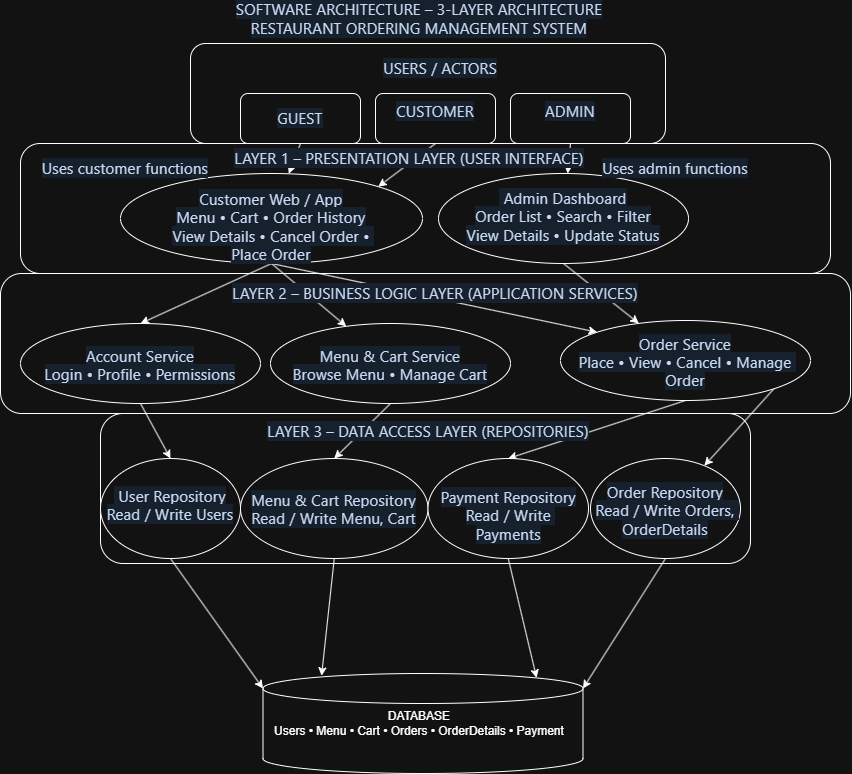

The diagram above was exported from draw.io. Its source (the exported page's mxGraphModel, read from the mxfile embedded in the PNG):
<mxGraphModel dx="1231" dy="680" grid="1" gridSize="10" guides="1" tooltips="1" connect="1" arrows="1" fold="1" page="1" pageScale="1" pageWidth="850" pageHeight="1100" math="0" shadow="0">
  <root>
    <mxCell id="0" />
    <mxCell id="1" parent="0" />
    <mxCell id="p_4-Pabypaw3kHT_-WGA-1" parent="1" style="rounded=1;whiteSpace=wrap;html=1;roundedPerimeter=1;" value="" vertex="1">
      <mxGeometry height="100" width="475" x="190" y="50" as="geometry" />
    </mxCell>
    <mxCell id="p_4-Pabypaw3kHT_-WGA-2" parent="1" style="rounded=1;whiteSpace=wrap;html=1;roundedPerimeter=1;" value="" vertex="1">
      <mxGeometry height="130" width="810" x="20" y="150" as="geometry" />
    </mxCell>
    <mxCell id="p_4-Pabypaw3kHT_-WGA-3" parent="1" style="rounded=1;whiteSpace=wrap;html=1;roundedPerimeter=1;" value="" vertex="1">
      <mxGeometry height="140" width="850" y="280" as="geometry" />
    </mxCell>
    <mxCell id="p_4-Pabypaw3kHT_-WGA-4" parent="1" style="rounded=1;whiteSpace=wrap;html=1;roundedPerimeter=1;" value="" vertex="1">
      <mxGeometry height="150" width="650" x="100" y="420" as="geometry" />
    </mxCell>
    <mxCell id="p_4-Pabypaw3kHT_-WGA-46" edge="1" parent="1" source="p_4-Pabypaw3kHT_-WGA-6" style="rounded=0;orthogonalLoop=1;jettySize=auto;html=1;exitX=0.5;exitY=1;exitDx=0;exitDy=0;defaultLabelBackgroundColor=page;labelPadding=0 4;" target="p_4-Pabypaw3kHT_-WGA-9">
      <mxGeometry relative="1" as="geometry" />
    </mxCell>
    <mxCell id="p_4-Pabypaw3kHT_-WGA-6" parent="1" style="rounded=1;whiteSpace=wrap;html=1;roundedPerimeter=1;" value="&lt;span style=&quot;color: rgb(8, 27, 58); font-family: SegoeuiPc, &amp;quot;Segoe UI&amp;quot;, &amp;quot;San Francisco&amp;quot;, &amp;quot;Helvetica Neue&amp;quot;, Helvetica, &amp;quot;Lucida Grande&amp;quot;, Roboto, Ubuntu, Tahoma, &amp;quot;Microsoft Sans Serif&amp;quot;, Arial, sans-serif; font-size: 15px; letter-spacing: 0.2px; text-align: start; white-space: pre-wrap; background-color: rgb(229, 241, 255);&quot;&gt;GUEST&lt;/span&gt;" vertex="1">
      <mxGeometry height="50" width="120" x="240" y="100" as="geometry" />
    </mxCell>
    <mxCell id="p_4-Pabypaw3kHT_-WGA-47" edge="1" parent="1" source="p_4-Pabypaw3kHT_-WGA-7" style="rounded=0;orthogonalLoop=1;jettySize=auto;html=1;exitX=0.5;exitY=1;exitDx=0;exitDy=0;entryX=1;entryY=0;entryDx=0;entryDy=0;defaultLabelBackgroundColor=page;labelPadding=0 4;" target="p_4-Pabypaw3kHT_-WGA-9">
      <mxGeometry relative="1" as="geometry" />
    </mxCell>
    <mxCell id="p_4-Pabypaw3kHT_-WGA-7" parent="1" style="rounded=1;whiteSpace=wrap;html=1;roundedPerimeter=1;" value="&#10;&lt;span style=&quot;color: rgb(8, 27, 58); font-family: SegoeuiPc, &amp;quot;Segoe UI&amp;quot;, &amp;quot;San Francisco&amp;quot;, &amp;quot;Helvetica Neue&amp;quot;, Helvetica, &amp;quot;Lucida Grande&amp;quot;, Roboto, Ubuntu, Tahoma, &amp;quot;Microsoft Sans Serif&amp;quot;, Arial, sans-serif; font-size: 15px; font-style: normal; font-variant-ligatures: normal; font-variant-caps: normal; font-weight: 400; letter-spacing: 0.2px; orphans: 2; text-align: start; text-indent: 0px; text-transform: none; white-space: pre-wrap; widows: 2; word-spacing: 0px; -webkit-text-stroke-width: 0px; background-color: rgb(229, 241, 255); text-decoration-thickness: initial; text-decoration-style: initial; text-decoration-color: initial; display: inline !important; float: none;&quot;&gt;CUSTOMER&lt;/span&gt;&#10;&#10;" vertex="1">
      <mxGeometry height="50" width="120" x="375" y="100" as="geometry" />
    </mxCell>
    <mxCell id="p_4-Pabypaw3kHT_-WGA-48" edge="1" parent="1" source="p_4-Pabypaw3kHT_-WGA-8" style="rounded=0;orthogonalLoop=1;jettySize=auto;html=1;exitX=0.5;exitY=1;exitDx=0;exitDy=0;defaultLabelBackgroundColor=page;labelPadding=0 4;" target="p_4-Pabypaw3kHT_-WGA-10">
      <mxGeometry relative="1" as="geometry" />
    </mxCell>
    <mxCell id="p_4-Pabypaw3kHT_-WGA-8" parent="1" style="rounded=1;whiteSpace=wrap;html=1;roundedPerimeter=1;" value="&#10;&lt;span style=&quot;color: rgb(8, 27, 58); font-family: SegoeuiPc, &amp;quot;Segoe UI&amp;quot;, &amp;quot;San Francisco&amp;quot;, &amp;quot;Helvetica Neue&amp;quot;, Helvetica, &amp;quot;Lucida Grande&amp;quot;, Roboto, Ubuntu, Tahoma, &amp;quot;Microsoft Sans Serif&amp;quot;, Arial, sans-serif; font-size: 15px; font-style: normal; font-variant-ligatures: normal; font-variant-caps: normal; font-weight: 400; letter-spacing: 0.2px; orphans: 2; text-align: start; text-indent: 0px; text-transform: none; white-space: pre-wrap; widows: 2; word-spacing: 0px; -webkit-text-stroke-width: 0px; background-color: rgb(229, 241, 255); text-decoration-thickness: initial; text-decoration-style: initial; text-decoration-color: initial; display: inline !important; float: none;&quot;&gt;ADMIN&lt;/span&gt;&#10;&#10;" vertex="1">
      <mxGeometry height="50" width="120" x="510" y="100" as="geometry" />
    </mxCell>
    <mxCell id="p_4-Pabypaw3kHT_-WGA-41" edge="1" parent="1" source="p_4-Pabypaw3kHT_-WGA-9" style="rounded=0;orthogonalLoop=1;jettySize=auto;html=1;exitX=0.5;exitY=1;exitDx=0;exitDy=0;entryX=0.5;entryY=0;entryDx=0;entryDy=0;defaultLabelBackgroundColor=page;labelPadding=0 4;" target="p_4-Pabypaw3kHT_-WGA-11">
      <mxGeometry relative="1" as="geometry" />
    </mxCell>
    <mxCell id="p_4-Pabypaw3kHT_-WGA-43" edge="1" parent="1" source="p_4-Pabypaw3kHT_-WGA-9" style="rounded=0;orthogonalLoop=1;jettySize=auto;html=1;exitX=0.5;exitY=1;exitDx=0;exitDy=0;defaultLabelBackgroundColor=page;labelPadding=0 4;" target="p_4-Pabypaw3kHT_-WGA-12">
      <mxGeometry relative="1" as="geometry" />
    </mxCell>
    <mxCell id="p_4-Pabypaw3kHT_-WGA-44" edge="1" parent="1" source="p_4-Pabypaw3kHT_-WGA-9" style="rounded=0;orthogonalLoop=1;jettySize=auto;html=1;exitX=0.5;exitY=1;exitDx=0;exitDy=0;entryX=0;entryY=0;entryDx=0;entryDy=0;defaultLabelBackgroundColor=page;labelPadding=0 4;" target="p_4-Pabypaw3kHT_-WGA-13">
      <mxGeometry relative="1" as="geometry" />
    </mxCell>
    <mxCell id="p_4-Pabypaw3kHT_-WGA-9" parent="1" style="ellipse;whiteSpace=wrap;html=1;shapeInside=1;" value="&#10;&lt;span style=&quot;color: rgb(8, 27, 58); font-family: SegoeuiPc, &amp;quot;Segoe UI&amp;quot;, &amp;quot;San Francisco&amp;quot;, &amp;quot;Helvetica Neue&amp;quot;, Helvetica, &amp;quot;Lucida Grande&amp;quot;, Roboto, Ubuntu, Tahoma, &amp;quot;Microsoft Sans Serif&amp;quot;, Arial, sans-serif; font-size: 15px; font-style: normal; font-variant-ligatures: normal; font-variant-caps: normal; font-weight: 400; letter-spacing: 0.2px; orphans: 2; text-align: start; text-indent: 0px; text-transform: none; white-space: pre-wrap; widows: 2; word-spacing: 0px; -webkit-text-stroke-width: 0px; background-color: rgb(229, 241, 255); text-decoration-thickness: initial; text-decoration-style: initial; text-decoration-color: initial; display: inline !important; float: none;&quot;&gt;Customer Web / App&#10;Menu • Cart • Order History&#10;View Details • Cancel Order • Place Order&lt;/span&gt;&#10;&#10;" vertex="1">
      <mxGeometry height="90" width="302" x="120" y="180" as="geometry" />
    </mxCell>
    <mxCell id="p_4-Pabypaw3kHT_-WGA-45" edge="1" parent="1" source="p_4-Pabypaw3kHT_-WGA-10" style="rounded=0;orthogonalLoop=1;jettySize=auto;html=1;exitX=0.5;exitY=1;exitDx=0;exitDy=0;defaultLabelBackgroundColor=page;labelPadding=0 4;" target="p_4-Pabypaw3kHT_-WGA-13">
      <mxGeometry relative="1" as="geometry" />
    </mxCell>
    <mxCell id="p_4-Pabypaw3kHT_-WGA-10" parent="1" style="ellipse;whiteSpace=wrap;html=1;shapeInside=1;" value="&#10;&lt;span style=&quot;color: rgb(8, 27, 58); font-family: SegoeuiPc, &amp;quot;Segoe UI&amp;quot;, &amp;quot;San Francisco&amp;quot;, &amp;quot;Helvetica Neue&amp;quot;, Helvetica, &amp;quot;Lucida Grande&amp;quot;, Roboto, Ubuntu, Tahoma, &amp;quot;Microsoft Sans Serif&amp;quot;, Arial, sans-serif; font-size: 15px; font-style: normal; font-variant-ligatures: normal; font-variant-caps: normal; font-weight: 400; letter-spacing: 0.2px; orphans: 2; text-align: start; text-indent: 0px; text-transform: none; white-space: pre-wrap; widows: 2; word-spacing: 0px; -webkit-text-stroke-width: 0px; background-color: rgb(229, 241, 255); text-decoration-thickness: initial; text-decoration-style: initial; text-decoration-color: initial; display: inline !important; float: none;&quot;&gt; Admin Dashboard&#10;Order List • Search • Filter&#10;View Details • Update Status&lt;/span&gt;&#10;&#10;" vertex="1">
      <mxGeometry height="90" width="250" x="438" y="180" as="geometry" />
    </mxCell>
    <mxCell id="p_4-Pabypaw3kHT_-WGA-36" edge="1" parent="1" source="p_4-Pabypaw3kHT_-WGA-11" style="rounded=0;orthogonalLoop=1;jettySize=auto;html=1;exitX=0.5;exitY=1;exitDx=0;exitDy=0;entryX=0.5;entryY=0;entryDx=0;entryDy=0;defaultLabelBackgroundColor=page;labelPadding=0 4;" target="p_4-Pabypaw3kHT_-WGA-14">
      <mxGeometry relative="1" as="geometry" />
    </mxCell>
    <mxCell id="p_4-Pabypaw3kHT_-WGA-11" parent="1" style="ellipse;whiteSpace=wrap;html=1;shapeInside=1;" value="&lt;span style=&quot;color: rgb(8, 27, 58); font-family: SegoeuiPc, &amp;quot;Segoe UI&amp;quot;, &amp;quot;San Francisco&amp;quot;, &amp;quot;Helvetica Neue&amp;quot;, Helvetica, &amp;quot;Lucida Grande&amp;quot;, Roboto, Ubuntu, Tahoma, &amp;quot;Microsoft Sans Serif&amp;quot;, Arial, sans-serif; font-size: 15px; letter-spacing: 0.2px; text-align: start; white-space: pre-wrap; background-color: rgb(229, 241, 255);&quot;&gt;Account Service&lt;br/&gt;Login • Profile • Permissions&lt;br/&gt;&lt;/span&gt;&lt;div&gt;&lt;span style=&quot;color: rgb(8, 27, 58); font-family: SegoeuiPc, &amp;quot;Segoe UI&amp;quot;, &amp;quot;San Francisco&amp;quot;, &amp;quot;Helvetica Neue&amp;quot;, Helvetica, &amp;quot;Lucida Grande&amp;quot;, Roboto, Ubuntu, Tahoma, &amp;quot;Microsoft Sans Serif&amp;quot;, Arial, sans-serif; font-size: 15px; letter-spacing: 0.2px; text-align: start; white-space: pre-wrap; background-color: rgb(229, 241, 255);&quot;&gt;&lt;br&gt;&lt;/span&gt;&lt;/div&gt;" vertex="1">
      <mxGeometry height="80" width="240" x="20" y="330" as="geometry" />
    </mxCell>
    <mxCell id="p_4-Pabypaw3kHT_-WGA-38" edge="1" parent="1" source="p_4-Pabypaw3kHT_-WGA-12" style="rounded=0;orthogonalLoop=1;jettySize=auto;html=1;exitX=0.5;exitY=1;exitDx=0;exitDy=0;entryX=0.5;entryY=0;entryDx=0;entryDy=0;defaultLabelBackgroundColor=page;labelPadding=0 4;" target="p_4-Pabypaw3kHT_-WGA-15">
      <mxGeometry relative="1" as="geometry" />
    </mxCell>
    <mxCell id="p_4-Pabypaw3kHT_-WGA-12" parent="1" style="ellipse;whiteSpace=wrap;html=1;shapeInside=1;" value="&lt;span style=&quot;color: rgb(8, 27, 58); font-family: SegoeuiPc, &amp;quot;Segoe UI&amp;quot;, &amp;quot;San Francisco&amp;quot;, &amp;quot;Helvetica Neue&amp;quot;, Helvetica, &amp;quot;Lucida Grande&amp;quot;, Roboto, Ubuntu, Tahoma, &amp;quot;Microsoft Sans Serif&amp;quot;, Arial, sans-serif; font-size: 15px; letter-spacing: 0.2px; text-align: start; white-space: pre-wrap; background-color: rgb(229, 241, 255);&quot;&gt;Menu &amp;amp; Cart Service&lt;br/&gt;Browse Menu • Manage Cart&lt;br/&gt;&lt;/span&gt;&lt;div&gt;&lt;span style=&quot;color: rgb(8, 27, 58); font-family: SegoeuiPc, &amp;quot;Segoe UI&amp;quot;, &amp;quot;San Francisco&amp;quot;, &amp;quot;Helvetica Neue&amp;quot;, Helvetica, &amp;quot;Lucida Grande&amp;quot;, Roboto, Ubuntu, Tahoma, &amp;quot;Microsoft Sans Serif&amp;quot;, Arial, sans-serif; font-size: 15px; letter-spacing: 0.2px; text-align: start; white-space: pre-wrap; background-color: rgb(229, 241, 255);&quot;&gt;&lt;br&gt;&lt;/span&gt;&lt;/div&gt;" vertex="1">
      <mxGeometry height="80" width="240" x="270" y="330" as="geometry" />
    </mxCell>
    <mxCell id="p_4-Pabypaw3kHT_-WGA-39" edge="1" parent="1" source="p_4-Pabypaw3kHT_-WGA-13" style="rounded=0;orthogonalLoop=1;jettySize=auto;html=1;exitX=0.5;exitY=1;exitDx=0;exitDy=0;entryX=0.5;entryY=0;entryDx=0;entryDy=0;defaultLabelBackgroundColor=page;labelPadding=0 4;" target="p_4-Pabypaw3kHT_-WGA-16">
      <mxGeometry relative="1" as="geometry" />
    </mxCell>
    <mxCell id="p_4-Pabypaw3kHT_-WGA-40" edge="1" parent="1" source="p_4-Pabypaw3kHT_-WGA-13" style="rounded=0;orthogonalLoop=1;jettySize=auto;html=1;exitX=1;exitY=1;exitDx=0;exitDy=0;defaultLabelBackgroundColor=page;labelPadding=0 4;" target="p_4-Pabypaw3kHT_-WGA-17">
      <mxGeometry relative="1" as="geometry" />
    </mxCell>
    <mxCell id="p_4-Pabypaw3kHT_-WGA-13" parent="1" style="ellipse;whiteSpace=wrap;html=1;shapeInside=1;" value="&lt;span style=&quot;color: rgb(8, 27, 58); font-family: SegoeuiPc, &amp;quot;Segoe UI&amp;quot;, &amp;quot;San Francisco&amp;quot;, &amp;quot;Helvetica Neue&amp;quot;, Helvetica, &amp;quot;Lucida Grande&amp;quot;, Roboto, Ubuntu, Tahoma, &amp;quot;Microsoft Sans Serif&amp;quot;, Arial, sans-serif; font-size: 15px; letter-spacing: 0.2px; text-align: start; white-space: pre-wrap; background-color: rgb(229, 241, 255);&quot;&gt;Order Service&lt;br/&gt;Place • View • Cancel • Manage Order&lt;/span&gt;" vertex="1">
      <mxGeometry height="80" width="250" x="560" y="327" as="geometry" />
    </mxCell>
    <mxCell id="p_4-Pabypaw3kHT_-WGA-14" parent="1" style="ellipse;whiteSpace=wrap;html=1;shapeInside=1;" value="&#10;&lt;span style=&quot;color: rgb(8, 27, 58); font-family: SegoeuiPc, &amp;quot;Segoe UI&amp;quot;, &amp;quot;San Francisco&amp;quot;, &amp;quot;Helvetica Neue&amp;quot;, Helvetica, &amp;quot;Lucida Grande&amp;quot;, Roboto, Ubuntu, Tahoma, &amp;quot;Microsoft Sans Serif&amp;quot;, Arial, sans-serif; font-size: 15px; font-style: normal; font-variant-ligatures: normal; font-variant-caps: normal; font-weight: 400; letter-spacing: 0.2px; orphans: 2; text-align: start; text-indent: 0px; text-transform: none; white-space: pre-wrap; widows: 2; word-spacing: 0px; -webkit-text-stroke-width: 0px; background-color: rgb(229, 241, 255); text-decoration-thickness: initial; text-decoration-style: initial; text-decoration-color: initial; display: inline !important; float: none;&quot;&gt; User Repository&#10;Read / Write Users&lt;/span&gt;&#10;&#10;" vertex="1">
      <mxGeometry height="100" width="140" x="100" y="465" as="geometry" />
    </mxCell>
    <mxCell id="p_4-Pabypaw3kHT_-WGA-15" parent="1" style="ellipse;whiteSpace=wrap;html=1;shapeInside=1;" value="&#10;&lt;span style=&quot;color: rgb(8, 27, 58); font-family: SegoeuiPc, &amp;quot;Segoe UI&amp;quot;, &amp;quot;San Francisco&amp;quot;, &amp;quot;Helvetica Neue&amp;quot;, Helvetica, &amp;quot;Lucida Grande&amp;quot;, Roboto, Ubuntu, Tahoma, &amp;quot;Microsoft Sans Serif&amp;quot;, Arial, sans-serif; font-size: 15px; font-style: normal; font-variant-ligatures: normal; font-variant-caps: normal; font-weight: 400; letter-spacing: 0.2px; orphans: 2; text-align: start; text-indent: 0px; text-transform: none; white-space: pre-wrap; widows: 2; word-spacing: 0px; -webkit-text-stroke-width: 0px; background-color: rgb(229, 241, 255); text-decoration-thickness: initial; text-decoration-style: initial; text-decoration-color: initial; display: inline !important; float: none;&quot;&gt;Menu &amp;amp; Cart Repository&#10;Read / Write Menu, Cart&lt;/span&gt;&#10;&#10;" vertex="1">
      <mxGeometry height="100" width="187.5" x="240" y="465" as="geometry" />
    </mxCell>
    <mxCell id="p_4-Pabypaw3kHT_-WGA-16" parent="1" style="ellipse;whiteSpace=wrap;html=1;shapeInside=1;" value="&#10;&lt;span style=&quot;color: rgb(8, 27, 58); font-family: SegoeuiPc, &amp;quot;Segoe UI&amp;quot;, &amp;quot;San Francisco&amp;quot;, &amp;quot;Helvetica Neue&amp;quot;, Helvetica, &amp;quot;Lucida Grande&amp;quot;, Roboto, Ubuntu, Tahoma, &amp;quot;Microsoft Sans Serif&amp;quot;, Arial, sans-serif; font-size: 15px; font-style: normal; font-variant-ligatures: normal; font-variant-caps: normal; font-weight: 400; letter-spacing: 0.2px; orphans: 2; text-align: start; text-indent: 0px; text-transform: none; white-space: pre-wrap; widows: 2; word-spacing: 0px; -webkit-text-stroke-width: 0px; background-color: rgb(229, 241, 255); text-decoration-thickness: initial; text-decoration-style: initial; text-decoration-color: initial; display: inline !important; float: none;&quot;&gt;Payment Repository&#10;Read / Write Payments&lt;/span&gt;&#10;&#10;" vertex="1">
      <mxGeometry height="100" width="160.5" x="427.5" y="465" as="geometry" />
    </mxCell>
    <mxCell id="p_4-Pabypaw3kHT_-WGA-17" parent="1" style="ellipse;whiteSpace=wrap;html=1;shapeInside=1;" value="&#10;&lt;span style=&quot;color: rgb(8, 27, 58); font-family: SegoeuiPc, &amp;quot;Segoe UI&amp;quot;, &amp;quot;San Francisco&amp;quot;, &amp;quot;Helvetica Neue&amp;quot;, Helvetica, &amp;quot;Lucida Grande&amp;quot;, Roboto, Ubuntu, Tahoma, &amp;quot;Microsoft Sans Serif&amp;quot;, Arial, sans-serif; font-size: 15px; font-style: normal; font-variant-ligatures: normal; font-variant-caps: normal; font-weight: 400; letter-spacing: 0.2px; orphans: 2; text-align: start; text-indent: 0px; text-transform: none; white-space: pre-wrap; widows: 2; word-spacing: 0px; -webkit-text-stroke-width: 0px; background-color: rgb(229, 241, 255); text-decoration-thickness: initial; text-decoration-style: initial; text-decoration-color: initial; display: inline !important; float: none;&quot;&gt;Order Repository&#10;Read / Write Orders, OrderDetails&lt;/span&gt;&#10;&#10;" vertex="1">
      <mxGeometry height="100" width="150" x="590" y="465" as="geometry" />
    </mxCell>
    <mxCell id="p_4-Pabypaw3kHT_-WGA-19" parent="1" style="text;html=1;whiteSpace=wrap;align=center;verticalAlign=middle;rounded=0;" value="&lt;span style=&quot;color: rgb(8, 27, 58); font-family: SegoeuiPc, &amp;quot;Segoe UI&amp;quot;, &amp;quot;San Francisco&amp;quot;, &amp;quot;Helvetica Neue&amp;quot;, Helvetica, &amp;quot;Lucida Grande&amp;quot;, Roboto, Ubuntu, Tahoma, &amp;quot;Microsoft Sans Serif&amp;quot;, Arial, sans-serif; font-size: 15px; letter-spacing: 0.2px; text-align: start; white-space: pre-wrap; background-color: rgb(229, 241, 255);&quot;&gt;LAYER 1 – PRESENTATION LAYER (USER INTERFACE)&lt;/span&gt;" vertex="1">
      <mxGeometry height="30" width="377.5" x="220" y="150" as="geometry" />
    </mxCell>
    <mxCell id="p_4-Pabypaw3kHT_-WGA-20" parent="1" style="text;html=1;whiteSpace=wrap;strokeColor=none;fillColor=none;align=center;verticalAlign=middle;rounded=0;" value="&lt;span style=&quot;color: rgb(8, 27, 58); font-family: SegoeuiPc, &amp;quot;Segoe UI&amp;quot;, &amp;quot;San Francisco&amp;quot;, &amp;quot;Helvetica Neue&amp;quot;, Helvetica, &amp;quot;Lucida Grande&amp;quot;, Roboto, Ubuntu, Tahoma, &amp;quot;Microsoft Sans Serif&amp;quot;, Arial, sans-serif; font-size: 15px; letter-spacing: 0.2px; text-align: start; white-space: pre-wrap; background-color: rgb(229, 241, 255);&quot;&gt;SOFTWARE ARCHITECTURE – 3-LAYER ARCHITECTURE&lt;br/&gt;RESTAURANT ORDERING MANAGEMENT SYSTEM&lt;/span&gt;" vertex="1">
      <mxGeometry height="30" width="377.5" x="230" y="10" as="geometry" />
    </mxCell>
    <mxCell id="p_4-Pabypaw3kHT_-WGA-21" parent="1" style="text;html=1;whiteSpace=wrap;strokeColor=none;fillColor=none;align=center;verticalAlign=middle;rounded=0;" value="&lt;span style=&quot;color: rgb(8, 27, 58); font-family: SegoeuiPc, &amp;quot;Segoe UI&amp;quot;, &amp;quot;San Francisco&amp;quot;, &amp;quot;Helvetica Neue&amp;quot;, Helvetica, &amp;quot;Lucida Grande&amp;quot;, Roboto, Ubuntu, Tahoma, &amp;quot;Microsoft Sans Serif&amp;quot;, Arial, sans-serif; font-size: 15px; letter-spacing: 0.2px; text-align: start; white-space: pre-wrap; background-color: rgb(229, 241, 255);&quot;&gt;LAYER 2 – BUSINESS LOGIC LAYER (APPLICATION SERVICES)&lt;/span&gt;" vertex="1">
      <mxGeometry height="30" width="410" x="230" y="285" as="geometry" />
    </mxCell>
    <mxCell id="p_4-Pabypaw3kHT_-WGA-22" parent="1" style="text;html=1;whiteSpace=wrap;strokeColor=none;fillColor=none;align=center;verticalAlign=middle;rounded=0;" value="&lt;span style=&quot;color: rgb(8, 27, 58); font-family: SegoeuiPc, &amp;quot;Segoe UI&amp;quot;, &amp;quot;San Francisco&amp;quot;, &amp;quot;Helvetica Neue&amp;quot;, Helvetica, &amp;quot;Lucida Grande&amp;quot;, Roboto, Ubuntu, Tahoma, &amp;quot;Microsoft Sans Serif&amp;quot;, Arial, sans-serif; font-size: 15px; letter-spacing: 0.2px; text-align: start; white-space: pre-wrap; background-color: rgb(229, 241, 255);&quot;&gt;LAYER 3 – DATA ACCESS LAYER (REPOSITORIES)&lt;/span&gt;" vertex="1">
      <mxGeometry height="30" width="330" x="262.5" y="423" as="geometry" />
    </mxCell>
    <mxCell id="p_4-Pabypaw3kHT_-WGA-24" parent="1" style="text;html=1;whiteSpace=wrap;strokeColor=none;fillColor=none;align=center;verticalAlign=middle;rounded=0;" value="&lt;span style=&quot;color: rgb(8, 27, 58); font-family: SegoeuiPc, &amp;quot;Segoe UI&amp;quot;, &amp;quot;San Francisco&amp;quot;, &amp;quot;Helvetica Neue&amp;quot;, Helvetica, &amp;quot;Lucida Grande&amp;quot;, Roboto, Ubuntu, Tahoma, &amp;quot;Microsoft Sans Serif&amp;quot;, Arial, sans-serif; font-size: 15px; letter-spacing: 0.2px; text-align: start; white-space: pre-wrap; background-color: rgb(229, 241, 255);&quot;&gt;USERS / ACTORS&lt;/span&gt;" vertex="1">
      <mxGeometry height="30" width="120" x="380" y="60" as="geometry" />
    </mxCell>
    <mxCell id="p_4-Pabypaw3kHT_-WGA-25" parent="1" style="shape=cylinder3;whiteSpace=wrap;html=1;boundedLbl=1;backgroundOutline=1;size=15;" value="" vertex="1">
      <mxGeometry height="100" width="320" x="262.5" y="680" as="geometry" />
    </mxCell>
    <mxCell id="p_4-Pabypaw3kHT_-WGA-30" parent="1" style="text;html=1;whiteSpace=wrap;strokeColor=none;fillColor=none;align=center;verticalAlign=middle;rounded=0;" value="&lt;div&gt;DATABASE&lt;/div&gt;&lt;div&gt;Users • Menu • Cart • Orders • OrderDetails • Payment&lt;/div&gt;" vertex="1">
      <mxGeometry height="30" width="302" x="267.75" y="715" as="geometry" />
    </mxCell>
    <mxCell id="p_4-Pabypaw3kHT_-WGA-32" edge="1" parent="1" source="p_4-Pabypaw3kHT_-WGA-14" style="rounded=0;orthogonalLoop=1;jettySize=auto;html=1;exitX=0.5;exitY=1;exitDx=0;exitDy=0;entryX=0;entryY=0;entryDx=0;entryDy=15;entryPerimeter=0;defaultLabelBackgroundColor=page;labelPadding=0 4;" target="p_4-Pabypaw3kHT_-WGA-25">
      <mxGeometry relative="1" as="geometry" />
    </mxCell>
    <mxCell id="p_4-Pabypaw3kHT_-WGA-33" edge="1" parent="1" source="p_4-Pabypaw3kHT_-WGA-15" style="rounded=0;orthogonalLoop=1;jettySize=auto;html=1;exitX=0.5;exitY=1;exitDx=0;exitDy=0;entryX=0.183;entryY=0.023;entryDx=0;entryDy=0;entryPerimeter=0;defaultLabelBackgroundColor=page;labelPadding=0 4;" target="p_4-Pabypaw3kHT_-WGA-25">
      <mxGeometry relative="1" as="geometry" />
    </mxCell>
    <mxCell id="p_4-Pabypaw3kHT_-WGA-34" edge="1" parent="1" source="p_4-Pabypaw3kHT_-WGA-16" style="rounded=0;orthogonalLoop=1;jettySize=auto;html=1;exitX=0.5;exitY=1;exitDx=0;exitDy=0;entryX=0.855;entryY=0;entryDx=0;entryDy=4.35;entryPerimeter=0;defaultLabelBackgroundColor=page;labelPadding=0 4;" target="p_4-Pabypaw3kHT_-WGA-25">
      <mxGeometry relative="1" as="geometry" />
    </mxCell>
    <mxCell id="p_4-Pabypaw3kHT_-WGA-35" edge="1" parent="1" source="p_4-Pabypaw3kHT_-WGA-17" style="rounded=0;orthogonalLoop=1;jettySize=auto;html=1;exitX=0.5;exitY=1;exitDx=0;exitDy=0;entryX=1;entryY=0;entryDx=0;entryDy=15;entryPerimeter=0;defaultLabelBackgroundColor=page;labelPadding=0 4;" target="p_4-Pabypaw3kHT_-WGA-25">
      <mxGeometry relative="1" as="geometry" />
    </mxCell>
    <mxCell id="p_4-Pabypaw3kHT_-WGA-49" parent="1" style="text;html=1;whiteSpace=wrap;strokeColor=none;fillColor=none;align=center;verticalAlign=middle;rounded=0;" value="&lt;span style=&quot;color: rgb(8, 27, 58); font-family: SegoeuiPc, &amp;quot;Segoe UI&amp;quot;, &amp;quot;San Francisco&amp;quot;, &amp;quot;Helvetica Neue&amp;quot;, Helvetica, &amp;quot;Lucida Grande&amp;quot;, Roboto, Ubuntu, Tahoma, &amp;quot;Microsoft Sans Serif&amp;quot;, Arial, sans-serif; font-size: 15px; letter-spacing: 0.2px; text-align: start; white-space: pre-wrap; background-color: rgb(229, 241, 255);&quot;&gt;Uses customer functions&lt;/span&gt;" vertex="1">
      <mxGeometry height="30" width="170" x="40" y="160" as="geometry" />
    </mxCell>
    <mxCell id="p_4-Pabypaw3kHT_-WGA-50" parent="1" style="text;html=1;whiteSpace=wrap;strokeColor=none;fillColor=none;align=center;verticalAlign=middle;rounded=0;" value="&lt;span style=&quot;color: rgb(8, 27, 58); font-family: SegoeuiPc, &amp;quot;Segoe UI&amp;quot;, &amp;quot;San Francisco&amp;quot;, &amp;quot;Helvetica Neue&amp;quot;, Helvetica, &amp;quot;Lucida Grande&amp;quot;, Roboto, Ubuntu, Tahoma, &amp;quot;Microsoft Sans Serif&amp;quot;, Arial, sans-serif; font-size: 15px; letter-spacing: 0.2px; text-align: start; white-space: pre-wrap; background-color: rgb(229, 241, 255);&quot;&gt;Uses admin functions&lt;/span&gt;" vertex="1">
      <mxGeometry height="30" width="150" x="600" y="160" as="geometry" />
    </mxCell>
  </root>
</mxGraphModel>